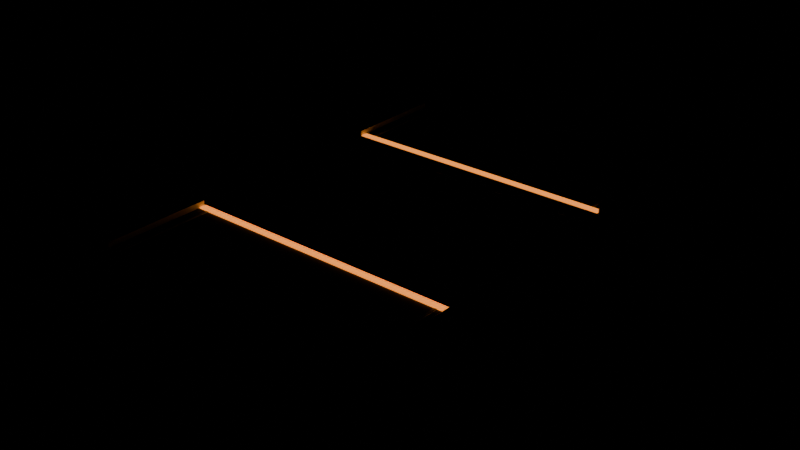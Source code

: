 # Source: Road_Gap12.blend  (saved by Blender 5.2.45; exported with 4.5.12 LTS)
import bpy
from mathutils import Matrix  # noqa: F401  (used for matrix-valued properties, if any)

bpy.ops.wm.read_factory_settings(use_empty=True)
scene = bpy.context.scene
scene.name = 'Scene'

# ---- collections
col_road_gap12 = bpy.data.collections.new('Road_Gap12'); scene.collection.children.link(col_road_gap12)

# ---- materials (node trees are filled in below, after node groups)
mat_m_road = bpy.data.materials.new('M_Road')
mat_m_road.diffuse_color = (0.055, 0.075, 0.09, 1.0)
mat_m_concrete = bpy.data.materials.new('M_Concrete')
mat_m_concrete.diffuse_color = (0.25, 0.3, 0.34, 1.0)
mat_m_white = bpy.data.materials.new('M_White')
mat_m_white.diffuse_color = (0.75, 0.82, 0.83, 1.0)
mat_m_amber = bpy.data.materials.new('M_Amber')
mat_m_amber.diffuse_color = (1.0, 0.29, 0.04, 1.0)
mat_m_trim = bpy.data.materials.new('M_Trim')
mat_m_trim.diffuse_color = (0.018, 0.029, 0.042, 1.0)

# ---- material node trees
mat_m_road.use_nodes = True; mat_m_road.node_tree.nodes.clear()
_N = mat_m_road.node_tree.nodes; _L = mat_m_road.node_tree.links
n0 = _N.new('ShaderNodeBsdfPrincipled'); n0.name = 'Principled BSDF'; n0.location = (-200, 100)
n0.inputs[0].default_value = (0.055, 0.075, 0.09, 1.0)
n0.inputs[2].default_value = 0.82
n0.inputs[10].default_value = 0.005
n1 = _N.new('ShaderNodeOutputMaterial'); n1.name = 'Material Output'; n1.location = (200, 100)
_L.new(n0.outputs[0], n1.inputs[0])
n1.is_active_output = True
mat_m_concrete.use_nodes = True; mat_m_concrete.node_tree.nodes.clear()
_N = mat_m_concrete.node_tree.nodes; _L = mat_m_concrete.node_tree.links
n0 = _N.new('ShaderNodeBsdfPrincipled'); n0.name = 'Principled BSDF'; n0.location = (-200, 100)
n0.inputs[0].default_value = (0.25, 0.3, 0.34, 1.0)
n0.inputs[1].default_value = 0.05
n0.inputs[2].default_value = 0.8
n0.inputs[10].default_value = 0.005
n1 = _N.new('ShaderNodeOutputMaterial'); n1.name = 'Material Output'; n1.location = (200, 100)
_L.new(n0.outputs[0], n1.inputs[0])
n1.is_active_output = True
mat_m_white.use_nodes = True; mat_m_white.node_tree.nodes.clear()
_N = mat_m_white.node_tree.nodes; _L = mat_m_white.node_tree.links
n0 = _N.new('ShaderNodeBsdfPrincipled'); n0.name = 'Principled BSDF'; n0.location = (-200, 100)
n0.inputs[0].default_value = (0.75, 0.82, 0.83, 1.0)
n0.inputs[2].default_value = 0.6
n0.inputs[10].default_value = 0.005
n1 = _N.new('ShaderNodeOutputMaterial'); n1.name = 'Material Output'; n1.location = (200, 100)
_L.new(n0.outputs[0], n1.inputs[0])
n1.is_active_output = True
mat_m_amber.use_nodes = True; mat_m_amber.node_tree.nodes.clear()
_N = mat_m_amber.node_tree.nodes; _L = mat_m_amber.node_tree.links
n0 = _N.new('ShaderNodeBsdfPrincipled'); n0.name = 'Principled BSDF'; n0.location = (-200, 100)
n0.inputs[0].default_value = (1.0, 0.29, 0.04, 1.0)
n0.inputs[1].default_value = 0.1
n0.inputs[2].default_value = 0.4
n0.inputs[10].default_value = 0.005
n0.inputs[27].default_value = (1.0, 0.29, 0.04, 1.0)
n0.inputs[28].default_value = 1.5
n1 = _N.new('ShaderNodeOutputMaterial'); n1.name = 'Material Output'; n1.location = (200, 100)
_L.new(n0.outputs[0], n1.inputs[0])
n1.is_active_output = True
mat_m_trim.use_nodes = True; mat_m_trim.node_tree.nodes.clear()
_N = mat_m_trim.node_tree.nodes; _L = mat_m_trim.node_tree.links
n0 = _N.new('ShaderNodeBsdfPrincipled'); n0.name = 'Principled BSDF'; n0.location = (-200, 100)
n0.inputs[0].default_value = (0.018, 0.029, 0.042, 1.0)
n0.inputs[1].default_value = 0.35
n0.inputs[2].default_value = 0.33
n0.inputs[10].default_value = 0.005
n1 = _N.new('ShaderNodeOutputMaterial'); n1.name = 'Material Output'; n1.location = (200, 100)
_L.new(n0.outputs[0], n1.inputs[0])
n1.is_active_output = True

# ---- meshes
me_cube = bpy.data.meshes.new('Cube')
me_cube.from_pydata([(-4.0, -1.5, -0.18), (-4.0, -1.5, 0.18), (-4.0, 1.5, -0.18), (-4.0, 1.5, 0.18), (4.0, -1.5, -0.18), (4.0, -1.5, 0.18), (4.0, 1.5, -0.18), (4.0, 1.5, 0.18)], [], [(0, 1, 3, 2), (2, 3, 7, 6), (6, 7, 5, 4), (4, 5, 1, 0), (2, 6, 4, 0), (7, 3, 1, 5)])
_uv = me_cube.uv_layers.new(name='UVMap')
_uv.uv.foreach_set('vector', [0.375, 0.0, 0.625, 0.0, 0.625, 0.25, 0.375, 0.25, 0.375, 0.25, 0.625, 0.25, 0.625, 0.5, 0.375, 0.5, 0.375, 0.5, 0.625, 0.5, 0.625, 0.75, 0.375, 0.75, 0.375, 0.75, 0.625, 0.75, 0.625, 1.0, 0.375, 1.0, 0.125, 0.5, 0.375, 0.5, 0.375, 0.75, 0.125, 0.75, 0.625, 0.5, 0.875, 0.5, 0.875, 0.75, 0.625, 0.75])
me_cube.materials.append(mat_m_road)
me_cube.update()
me_cube_001 = bpy.data.meshes.new('Cube.001')
me_cube_001.from_pydata([(-1.15, -1.5, -0.15), (-1.15, -1.5, 0.15), (-1.15, 1.5, -0.15), (-1.15, 1.5, 0.15), (1.15, -1.5, -0.15), (1.15, -1.5, 0.15), (1.15, 1.5, -0.15), (1.15, 1.5, 0.15)], [], [(0, 1, 3, 2), (2, 3, 7, 6), (6, 7, 5, 4), (4, 5, 1, 0), (2, 6, 4, 0), (7, 3, 1, 5)])
_uv = me_cube_001.uv_layers.new(name='UVMap')
_uv.uv.foreach_set('vector', [0.375, 0.0, 0.625, 0.0, 0.625, 0.25, 0.375, 0.25, 0.375, 0.25, 0.625, 0.25, 0.625, 0.5, 0.375, 0.5, 0.375, 0.5, 0.625, 0.5, 0.625, 0.75, 0.375, 0.75, 0.375, 0.75, 0.625, 0.75, 0.625, 1.0, 0.375, 1.0, 0.125, 0.5, 0.375, 0.5, 0.375, 0.75, 0.125, 0.75, 0.625, 0.5, 0.875, 0.5, 0.875, 0.75, 0.625, 0.75])
me_cube_001.materials.append(mat_m_concrete)
me_cube_001.update()
me_cube_002 = bpy.data.meshes.new('Cube.002')
me_cube_002.from_pydata([(-0.075, -1.5, -0.115), (-0.075, -1.5, 0.115), (-0.075, 1.5, -0.115), (-0.075, 1.5, 0.115), (0.075, -1.5, -0.115), (0.075, -1.5, 0.115), (0.075, 1.5, -0.115), (0.075, 1.5, 0.115)], [], [(0, 1, 3, 2), (2, 3, 7, 6), (6, 7, 5, 4), (4, 5, 1, 0), (2, 6, 4, 0), (7, 3, 1, 5)])
_uv = me_cube_002.uv_layers.new(name='UVMap')
_uv.uv.foreach_set('vector', [0.375, 0.0, 0.625, 0.0, 0.625, 0.25, 0.375, 0.25, 0.375, 0.25, 0.625, 0.25, 0.625, 0.5, 0.375, 0.5, 0.375, 0.5, 0.625, 0.5, 0.625, 0.75, 0.375, 0.75, 0.375, 0.75, 0.625, 0.75, 0.625, 1.0, 0.375, 1.0, 0.125, 0.5, 0.375, 0.5, 0.375, 0.75, 0.125, 0.75, 0.625, 0.5, 0.875, 0.5, 0.875, 0.75, 0.625, 0.75])
me_cube_002.materials.append(mat_m_white)
me_cube_002.update()
me_cube_003 = bpy.data.meshes.new('Cube.003')
me_cube_003.from_pydata([(-1.15, -1.5, -0.15), (-1.15, -1.5, 0.15), (-1.15, 1.5, -0.15), (-1.15, 1.5, 0.15), (1.15, -1.5, -0.15), (1.15, -1.5, 0.15), (1.15, 1.5, -0.15), (1.15, 1.5, 0.15)], [], [(0, 1, 3, 2), (2, 3, 7, 6), (6, 7, 5, 4), (4, 5, 1, 0), (2, 6, 4, 0), (7, 3, 1, 5)])
_uv = me_cube_003.uv_layers.new(name='UVMap')
_uv.uv.foreach_set('vector', [0.375, 0.0, 0.625, 0.0, 0.625, 0.25, 0.375, 0.25, 0.375, 0.25, 0.625, 0.25, 0.625, 0.5, 0.375, 0.5, 0.375, 0.5, 0.625, 0.5, 0.625, 0.75, 0.375, 0.75, 0.375, 0.75, 0.625, 0.75, 0.625, 1.0, 0.375, 1.0, 0.125, 0.5, 0.375, 0.5, 0.375, 0.75, 0.125, 0.75, 0.625, 0.5, 0.875, 0.5, 0.875, 0.75, 0.625, 0.75])
me_cube_003.materials.append(mat_m_concrete)
me_cube_003.update()
me_cube_004 = bpy.data.meshes.new('Cube.004')
me_cube_004.from_pydata([(-0.075, -1.5, -0.115), (-0.075, -1.5, 0.115), (-0.075, 1.5, -0.115), (-0.075, 1.5, 0.115), (0.075, -1.5, -0.115), (0.075, -1.5, 0.115), (0.075, 1.5, -0.115), (0.075, 1.5, 0.115)], [], [(0, 1, 3, 2), (2, 3, 7, 6), (6, 7, 5, 4), (4, 5, 1, 0), (2, 6, 4, 0), (7, 3, 1, 5)])
_uv = me_cube_004.uv_layers.new(name='UVMap')
_uv.uv.foreach_set('vector', [0.375, 0.0, 0.625, 0.0, 0.625, 0.25, 0.375, 0.25, 0.375, 0.25, 0.625, 0.25, 0.625, 0.5, 0.375, 0.5, 0.375, 0.5, 0.625, 0.5, 0.625, 0.75, 0.375, 0.75, 0.375, 0.75, 0.625, 0.75, 0.625, 1.0, 0.375, 1.0, 0.125, 0.5, 0.375, 0.5, 0.375, 0.75, 0.125, 0.75, 0.625, 0.5, 0.875, 0.5, 0.875, 0.75, 0.625, 0.75])
me_cube_004.materials.append(mat_m_white)
me_cube_004.update()
me_cube_005 = bpy.data.meshes.new('Cube.005')
me_cube_005.from_pydata([(-0.035, -1.5, -0.008), (-0.035, -1.5, 0.008), (-0.035, 1.5, -0.008), (-0.035, 1.5, 0.008), (0.035, -1.5, -0.008), (0.035, -1.5, 0.008), (0.035, 1.5, -0.008), (0.035, 1.5, 0.008)], [], [(0, 1, 3, 2), (2, 3, 7, 6), (6, 7, 5, 4), (4, 5, 1, 0), (2, 6, 4, 0), (7, 3, 1, 5)])
_uv = me_cube_005.uv_layers.new(name='UVMap')
_uv.uv.foreach_set('vector', [0.375, 0.0, 0.625, 0.0, 0.625, 0.25, 0.375, 0.25, 0.375, 0.25, 0.625, 0.25, 0.625, 0.5, 0.375, 0.5, 0.375, 0.5, 0.625, 0.5, 0.625, 0.75, 0.375, 0.75, 0.375, 0.75, 0.625, 0.75, 0.625, 1.0, 0.375, 1.0, 0.125, 0.5, 0.375, 0.5, 0.375, 0.75, 0.125, 0.75, 0.625, 0.5, 0.875, 0.5, 0.875, 0.75, 0.625, 0.75])
me_cube_005.materials.append(mat_m_white)
me_cube_005.update()
me_cube_006 = bpy.data.meshes.new('Cube.006')
me_cube_006.from_pydata([(-0.035, -1.5, -0.008), (-0.035, -1.5, 0.008), (-0.035, 1.5, -0.008), (-0.035, 1.5, 0.008), (0.035, -1.5, -0.008), (0.035, -1.5, 0.008), (0.035, 1.5, -0.008), (0.035, 1.5, 0.008)], [], [(0, 1, 3, 2), (2, 3, 7, 6), (6, 7, 5, 4), (4, 5, 1, 0), (2, 6, 4, 0), (7, 3, 1, 5)])
_uv = me_cube_006.uv_layers.new(name='UVMap')
_uv.uv.foreach_set('vector', [0.375, 0.0, 0.625, 0.0, 0.625, 0.25, 0.375, 0.25, 0.375, 0.25, 0.625, 0.25, 0.625, 0.5, 0.375, 0.5, 0.375, 0.5, 0.625, 0.5, 0.625, 0.75, 0.375, 0.75, 0.375, 0.75, 0.625, 0.75, 0.625, 1.0, 0.375, 1.0, 0.125, 0.5, 0.375, 0.5, 0.375, 0.75, 0.125, 0.75, 0.625, 0.5, 0.875, 0.5, 0.875, 0.75, 0.625, 0.75])
me_cube_006.materials.append(mat_m_white)
me_cube_006.update()
me_cube_007 = bpy.data.meshes.new('Cube.007')
me_cube_007.from_pydata([(-4.0, -1.5, -0.18), (-4.0, -1.5, 0.18), (-4.0, 1.5, -0.18), (-4.0, 1.5, 0.18), (4.0, -1.5, -0.18), (4.0, -1.5, 0.18), (4.0, 1.5, -0.18), (4.0, 1.5, 0.18)], [], [(0, 1, 3, 2), (2, 3, 7, 6), (6, 7, 5, 4), (4, 5, 1, 0), (2, 6, 4, 0), (7, 3, 1, 5)])
_uv = me_cube_007.uv_layers.new(name='UVMap')
_uv.uv.foreach_set('vector', [0.375, 0.0, 0.625, 0.0, 0.625, 0.25, 0.375, 0.25, 0.375, 0.25, 0.625, 0.25, 0.625, 0.5, 0.375, 0.5, 0.375, 0.5, 0.625, 0.5, 0.625, 0.75, 0.375, 0.75, 0.375, 0.75, 0.625, 0.75, 0.625, 1.0, 0.375, 1.0, 0.125, 0.5, 0.375, 0.5, 0.375, 0.75, 0.125, 0.75, 0.625, 0.5, 0.875, 0.5, 0.875, 0.75, 0.625, 0.75])
me_cube_007.materials.append(mat_m_road)
me_cube_007.update()
me_cube_008 = bpy.data.meshes.new('Cube.008')
me_cube_008.from_pydata([(-1.15, -1.5, -0.15), (-1.15, -1.5, 0.15), (-1.15, 1.5, -0.15), (-1.15, 1.5, 0.15), (1.15, -1.5, -0.15), (1.15, -1.5, 0.15), (1.15, 1.5, -0.15), (1.15, 1.5, 0.15)], [], [(0, 1, 3, 2), (2, 3, 7, 6), (6, 7, 5, 4), (4, 5, 1, 0), (2, 6, 4, 0), (7, 3, 1, 5)])
_uv = me_cube_008.uv_layers.new(name='UVMap')
_uv.uv.foreach_set('vector', [0.375, 0.0, 0.625, 0.0, 0.625, 0.25, 0.375, 0.25, 0.375, 0.25, 0.625, 0.25, 0.625, 0.5, 0.375, 0.5, 0.375, 0.5, 0.625, 0.5, 0.625, 0.75, 0.375, 0.75, 0.375, 0.75, 0.625, 0.75, 0.625, 1.0, 0.375, 1.0, 0.125, 0.5, 0.375, 0.5, 0.375, 0.75, 0.125, 0.75, 0.625, 0.5, 0.875, 0.5, 0.875, 0.75, 0.625, 0.75])
me_cube_008.materials.append(mat_m_concrete)
me_cube_008.update()
me_cube_009 = bpy.data.meshes.new('Cube.009')
me_cube_009.from_pydata([(-0.075, -1.5, -0.115), (-0.075, -1.5, 0.115), (-0.075, 1.5, -0.115), (-0.075, 1.5, 0.115), (0.075, -1.5, -0.115), (0.075, -1.5, 0.115), (0.075, 1.5, -0.115), (0.075, 1.5, 0.115)], [], [(0, 1, 3, 2), (2, 3, 7, 6), (6, 7, 5, 4), (4, 5, 1, 0), (2, 6, 4, 0), (7, 3, 1, 5)])
_uv = me_cube_009.uv_layers.new(name='UVMap')
_uv.uv.foreach_set('vector', [0.375, 0.0, 0.625, 0.0, 0.625, 0.25, 0.375, 0.25, 0.375, 0.25, 0.625, 0.25, 0.625, 0.5, 0.375, 0.5, 0.375, 0.5, 0.625, 0.5, 0.625, 0.75, 0.375, 0.75, 0.375, 0.75, 0.625, 0.75, 0.625, 1.0, 0.375, 1.0, 0.125, 0.5, 0.375, 0.5, 0.375, 0.75, 0.125, 0.75, 0.625, 0.5, 0.875, 0.5, 0.875, 0.75, 0.625, 0.75])
me_cube_009.materials.append(mat_m_white)
me_cube_009.update()
me_cube_010 = bpy.data.meshes.new('Cube.010')
me_cube_010.from_pydata([(-1.15, -1.5, -0.15), (-1.15, -1.5, 0.15), (-1.15, 1.5, -0.15), (-1.15, 1.5, 0.15), (1.15, -1.5, -0.15), (1.15, -1.5, 0.15), (1.15, 1.5, -0.15), (1.15, 1.5, 0.15)], [], [(0, 1, 3, 2), (2, 3, 7, 6), (6, 7, 5, 4), (4, 5, 1, 0), (2, 6, 4, 0), (7, 3, 1, 5)])
_uv = me_cube_010.uv_layers.new(name='UVMap')
_uv.uv.foreach_set('vector', [0.375, 0.0, 0.625, 0.0, 0.625, 0.25, 0.375, 0.25, 0.375, 0.25, 0.625, 0.25, 0.625, 0.5, 0.375, 0.5, 0.375, 0.5, 0.625, 0.5, 0.625, 0.75, 0.375, 0.75, 0.375, 0.75, 0.625, 0.75, 0.625, 1.0, 0.375, 1.0, 0.125, 0.5, 0.375, 0.5, 0.375, 0.75, 0.125, 0.75, 0.625, 0.5, 0.875, 0.5, 0.875, 0.75, 0.625, 0.75])
me_cube_010.materials.append(mat_m_concrete)
me_cube_010.update()
me_cube_011 = bpy.data.meshes.new('Cube.011')
me_cube_011.from_pydata([(-0.075, -1.5, -0.115), (-0.075, -1.5, 0.115), (-0.075, 1.5, -0.115), (-0.075, 1.5, 0.115), (0.075, -1.5, -0.115), (0.075, -1.5, 0.115), (0.075, 1.5, -0.115), (0.075, 1.5, 0.115)], [], [(0, 1, 3, 2), (2, 3, 7, 6), (6, 7, 5, 4), (4, 5, 1, 0), (2, 6, 4, 0), (7, 3, 1, 5)])
_uv = me_cube_011.uv_layers.new(name='UVMap')
_uv.uv.foreach_set('vector', [0.375, 0.0, 0.625, 0.0, 0.625, 0.25, 0.375, 0.25, 0.375, 0.25, 0.625, 0.25, 0.625, 0.5, 0.375, 0.5, 0.375, 0.5, 0.625, 0.5, 0.625, 0.75, 0.375, 0.75, 0.375, 0.75, 0.625, 0.75, 0.625, 1.0, 0.375, 1.0, 0.125, 0.5, 0.375, 0.5, 0.375, 0.75, 0.125, 0.75, 0.625, 0.5, 0.875, 0.5, 0.875, 0.75, 0.625, 0.75])
me_cube_011.materials.append(mat_m_white)
me_cube_011.update()
me_cube_012 = bpy.data.meshes.new('Cube.012')
me_cube_012.from_pydata([(-0.035, -1.5, -0.008), (-0.035, -1.5, 0.008), (-0.035, 1.5, -0.008), (-0.035, 1.5, 0.008), (0.035, -1.5, -0.008), (0.035, -1.5, 0.008), (0.035, 1.5, -0.008), (0.035, 1.5, 0.008)], [], [(0, 1, 3, 2), (2, 3, 7, 6), (6, 7, 5, 4), (4, 5, 1, 0), (2, 6, 4, 0), (7, 3, 1, 5)])
_uv = me_cube_012.uv_layers.new(name='UVMap')
_uv.uv.foreach_set('vector', [0.375, 0.0, 0.625, 0.0, 0.625, 0.25, 0.375, 0.25, 0.375, 0.25, 0.625, 0.25, 0.625, 0.5, 0.375, 0.5, 0.375, 0.5, 0.625, 0.5, 0.625, 0.75, 0.375, 0.75, 0.375, 0.75, 0.625, 0.75, 0.625, 1.0, 0.375, 1.0, 0.125, 0.5, 0.375, 0.5, 0.375, 0.75, 0.125, 0.75, 0.625, 0.5, 0.875, 0.5, 0.875, 0.75, 0.625, 0.75])
me_cube_012.materials.append(mat_m_white)
me_cube_012.update()
me_cube_013 = bpy.data.meshes.new('Cube.013')
me_cube_013.from_pydata([(-0.035, -1.5, -0.008), (-0.035, -1.5, 0.008), (-0.035, 1.5, -0.008), (-0.035, 1.5, 0.008), (0.035, -1.5, -0.008), (0.035, -1.5, 0.008), (0.035, 1.5, -0.008), (0.035, 1.5, 0.008)], [], [(0, 1, 3, 2), (2, 3, 7, 6), (6, 7, 5, 4), (4, 5, 1, 0), (2, 6, 4, 0), (7, 3, 1, 5)])
_uv = me_cube_013.uv_layers.new(name='UVMap')
_uv.uv.foreach_set('vector', [0.375, 0.0, 0.625, 0.0, 0.625, 0.25, 0.375, 0.25, 0.375, 0.25, 0.625, 0.25, 0.625, 0.5, 0.375, 0.5, 0.375, 0.5, 0.625, 0.5, 0.625, 0.75, 0.375, 0.75, 0.375, 0.75, 0.625, 0.75, 0.625, 1.0, 0.375, 1.0, 0.125, 0.5, 0.375, 0.5, 0.375, 0.75, 0.125, 0.75, 0.625, 0.5, 0.875, 0.5, 0.875, 0.75, 0.625, 0.75])
me_cube_013.materials.append(mat_m_white)
me_cube_013.update()
me_cube_014 = bpy.data.meshes.new('Cube.014')
me_cube_014.from_pydata([(-3.95, -0.1, -0.018), (-3.95, -0.1, 0.018), (-3.95, 0.1, -0.018), (-3.95, 0.1, 0.018), (3.95, -0.1, -0.018), (3.95, -0.1, 0.018), (3.95, 0.1, -0.018), (3.95, 0.1, 0.018)], [], [(0, 1, 3, 2), (2, 3, 7, 6), (6, 7, 5, 4), (4, 5, 1, 0), (2, 6, 4, 0), (7, 3, 1, 5)])
_uv = me_cube_014.uv_layers.new(name='UVMap')
_uv.uv.foreach_set('vector', [0.375, 0.0, 0.625, 0.0, 0.625, 0.25, 0.375, 0.25, 0.375, 0.25, 0.625, 0.25, 0.625, 0.5, 0.375, 0.5, 0.375, 0.5, 0.625, 0.5, 0.625, 0.75, 0.375, 0.75, 0.375, 0.75, 0.625, 0.75, 0.625, 1.0, 0.375, 1.0, 0.125, 0.5, 0.375, 0.5, 0.375, 0.75, 0.125, 0.75, 0.625, 0.5, 0.875, 0.5, 0.875, 0.75, 0.625, 0.75])
me_cube_014.materials.append(mat_m_amber)
me_cube_014.update()
me_cube_015 = bpy.data.meshes.new('Cube.015')
me_cube_015.from_pydata([(-0.125, -0.24, -0.375), (-0.125, -0.24, 0.375), (-0.125, 0.24, -0.375), (-0.125, 0.24, 0.375), (0.125, -0.24, -0.375), (0.125, -0.24, 0.375), (0.125, 0.24, -0.375), (0.125, 0.24, 0.375)], [], [(0, 1, 3, 2), (2, 3, 7, 6), (6, 7, 5, 4), (4, 5, 1, 0), (2, 6, 4, 0), (7, 3, 1, 5)])
_uv = me_cube_015.uv_layers.new(name='UVMap')
_uv.uv.foreach_set('vector', [0.375, 0.0, 0.625, 0.0, 0.625, 0.25, 0.375, 0.25, 0.375, 0.25, 0.625, 0.25, 0.625, 0.5, 0.375, 0.5, 0.375, 0.5, 0.625, 0.5, 0.625, 0.75, 0.375, 0.75, 0.375, 0.75, 0.625, 0.75, 0.625, 1.0, 0.375, 1.0, 0.125, 0.5, 0.375, 0.5, 0.375, 0.75, 0.125, 0.75, 0.625, 0.5, 0.875, 0.5, 0.875, 0.75, 0.625, 0.75])
me_cube_015.materials.append(mat_m_trim)
me_cube_015.update()
me_cube_016 = bpy.data.meshes.new('Cube.016')
me_cube_016.from_pydata([(-0.125, -0.24, -0.375), (-0.125, -0.24, 0.375), (-0.125, 0.24, -0.375), (-0.125, 0.24, 0.375), (0.125, -0.24, -0.375), (0.125, -0.24, 0.375), (0.125, 0.24, -0.375), (0.125, 0.24, 0.375)], [], [(0, 1, 3, 2), (2, 3, 7, 6), (6, 7, 5, 4), (4, 5, 1, 0), (2, 6, 4, 0), (7, 3, 1, 5)])
_uv = me_cube_016.uv_layers.new(name='UVMap')
_uv.uv.foreach_set('vector', [0.375, 0.0, 0.625, 0.0, 0.625, 0.25, 0.375, 0.25, 0.375, 0.25, 0.625, 0.25, 0.625, 0.5, 0.375, 0.5, 0.375, 0.5, 0.625, 0.5, 0.625, 0.75, 0.375, 0.75, 0.375, 0.75, 0.625, 0.75, 0.625, 1.0, 0.375, 1.0, 0.125, 0.5, 0.375, 0.5, 0.375, 0.75, 0.125, 0.75, 0.625, 0.5, 0.875, 0.5, 0.875, 0.75, 0.625, 0.75])
me_cube_016.materials.append(mat_m_trim)
me_cube_016.update()
me_cube_017 = bpy.data.meshes.new('Cube.017')
me_cube_017.from_pydata([(-0.125, -0.24, -0.375), (-0.125, -0.24, 0.375), (-0.125, 0.24, -0.375), (-0.125, 0.24, 0.375), (0.125, -0.24, -0.375), (0.125, -0.24, 0.375), (0.125, 0.24, -0.375), (0.125, 0.24, 0.375)], [], [(0, 1, 3, 2), (2, 3, 7, 6), (6, 7, 5, 4), (4, 5, 1, 0), (2, 6, 4, 0), (7, 3, 1, 5)])
_uv = me_cube_017.uv_layers.new(name='UVMap')
_uv.uv.foreach_set('vector', [0.375, 0.0, 0.625, 0.0, 0.625, 0.25, 0.375, 0.25, 0.375, 0.25, 0.625, 0.25, 0.625, 0.5, 0.375, 0.5, 0.375, 0.5, 0.625, 0.5, 0.625, 0.75, 0.375, 0.75, 0.375, 0.75, 0.625, 0.75, 0.625, 1.0, 0.375, 1.0, 0.125, 0.5, 0.375, 0.5, 0.375, 0.75, 0.125, 0.75, 0.625, 0.5, 0.875, 0.5, 0.875, 0.75, 0.625, 0.75])
me_cube_017.materials.append(mat_m_trim)
me_cube_017.update()
me_cube_018 = bpy.data.meshes.new('Cube.018')
me_cube_018.from_pydata([(-0.125, -0.24, -0.375), (-0.125, -0.24, 0.375), (-0.125, 0.24, -0.375), (-0.125, 0.24, 0.375), (0.125, -0.24, -0.375), (0.125, -0.24, 0.375), (0.125, 0.24, -0.375), (0.125, 0.24, 0.375)], [], [(0, 1, 3, 2), (2, 3, 7, 6), (6, 7, 5, 4), (4, 5, 1, 0), (2, 6, 4, 0), (7, 3, 1, 5)])
_uv = me_cube_018.uv_layers.new(name='UVMap')
_uv.uv.foreach_set('vector', [0.375, 0.0, 0.625, 0.0, 0.625, 0.25, 0.375, 0.25, 0.375, 0.25, 0.625, 0.25, 0.625, 0.5, 0.375, 0.5, 0.375, 0.5, 0.625, 0.5, 0.625, 0.75, 0.375, 0.75, 0.375, 0.75, 0.625, 0.75, 0.625, 1.0, 0.375, 1.0, 0.125, 0.5, 0.375, 0.5, 0.375, 0.75, 0.125, 0.75, 0.625, 0.5, 0.875, 0.5, 0.875, 0.75, 0.625, 0.75])
me_cube_018.materials.append(mat_m_trim)
me_cube_018.update()
me_cube_019 = bpy.data.meshes.new('Cube.019')
me_cube_019.from_pydata([(-3.95, -0.1, -0.018), (-3.95, -0.1, 0.018), (-3.95, 0.1, -0.018), (-3.95, 0.1, 0.018), (3.95, -0.1, -0.018), (3.95, -0.1, 0.018), (3.95, 0.1, -0.018), (3.95, 0.1, 0.018)], [], [(0, 1, 3, 2), (2, 3, 7, 6), (6, 7, 5, 4), (4, 5, 1, 0), (2, 6, 4, 0), (7, 3, 1, 5)])
_uv = me_cube_019.uv_layers.new(name='UVMap')
_uv.uv.foreach_set('vector', [0.375, 0.0, 0.625, 0.0, 0.625, 0.25, 0.375, 0.25, 0.375, 0.25, 0.625, 0.25, 0.625, 0.5, 0.375, 0.5, 0.375, 0.5, 0.625, 0.5, 0.625, 0.75, 0.375, 0.75, 0.375, 0.75, 0.625, 0.75, 0.625, 1.0, 0.375, 1.0, 0.125, 0.5, 0.375, 0.5, 0.375, 0.75, 0.125, 0.75, 0.625, 0.5, 0.875, 0.5, 0.875, 0.75, 0.625, 0.75])
me_cube_019.materials.append(mat_m_amber)
me_cube_019.update()
me_cube_020 = bpy.data.meshes.new('Cube.020')
me_cube_020.from_pydata([(-0.125, -0.24, -0.375), (-0.125, -0.24, 0.375), (-0.125, 0.24, -0.375), (-0.125, 0.24, 0.375), (0.125, -0.24, -0.375), (0.125, -0.24, 0.375), (0.125, 0.24, -0.375), (0.125, 0.24, 0.375)], [], [(0, 1, 3, 2), (2, 3, 7, 6), (6, 7, 5, 4), (4, 5, 1, 0), (2, 6, 4, 0), (7, 3, 1, 5)])
_uv = me_cube_020.uv_layers.new(name='UVMap')
_uv.uv.foreach_set('vector', [0.375, 0.0, 0.625, 0.0, 0.625, 0.25, 0.375, 0.25, 0.375, 0.25, 0.625, 0.25, 0.625, 0.5, 0.375, 0.5, 0.375, 0.5, 0.625, 0.5, 0.625, 0.75, 0.375, 0.75, 0.375, 0.75, 0.625, 0.75, 0.625, 1.0, 0.375, 1.0, 0.125, 0.5, 0.375, 0.5, 0.375, 0.75, 0.125, 0.75, 0.625, 0.5, 0.875, 0.5, 0.875, 0.75, 0.625, 0.75])
me_cube_020.materials.append(mat_m_trim)
me_cube_020.update()
me_cube_021 = bpy.data.meshes.new('Cube.021')
me_cube_021.from_pydata([(-0.125, -0.24, -0.375), (-0.125, -0.24, 0.375), (-0.125, 0.24, -0.375), (-0.125, 0.24, 0.375), (0.125, -0.24, -0.375), (0.125, -0.24, 0.375), (0.125, 0.24, -0.375), (0.125, 0.24, 0.375)], [], [(0, 1, 3, 2), (2, 3, 7, 6), (6, 7, 5, 4), (4, 5, 1, 0), (2, 6, 4, 0), (7, 3, 1, 5)])
_uv = me_cube_021.uv_layers.new(name='UVMap')
_uv.uv.foreach_set('vector', [0.375, 0.0, 0.625, 0.0, 0.625, 0.25, 0.375, 0.25, 0.375, 0.25, 0.625, 0.25, 0.625, 0.5, 0.375, 0.5, 0.375, 0.5, 0.625, 0.5, 0.625, 0.75, 0.375, 0.75, 0.375, 0.75, 0.625, 0.75, 0.625, 1.0, 0.375, 1.0, 0.125, 0.5, 0.375, 0.5, 0.375, 0.75, 0.125, 0.75, 0.625, 0.5, 0.875, 0.5, 0.875, 0.75, 0.625, 0.75])
me_cube_021.materials.append(mat_m_trim)
me_cube_021.update()
me_cube_022 = bpy.data.meshes.new('Cube.022')
me_cube_022.from_pydata([(-0.125, -0.24, -0.375), (-0.125, -0.24, 0.375), (-0.125, 0.24, -0.375), (-0.125, 0.24, 0.375), (0.125, -0.24, -0.375), (0.125, -0.24, 0.375), (0.125, 0.24, -0.375), (0.125, 0.24, 0.375)], [], [(0, 1, 3, 2), (2, 3, 7, 6), (6, 7, 5, 4), (4, 5, 1, 0), (2, 6, 4, 0), (7, 3, 1, 5)])
_uv = me_cube_022.uv_layers.new(name='UVMap')
_uv.uv.foreach_set('vector', [0.375, 0.0, 0.625, 0.0, 0.625, 0.25, 0.375, 0.25, 0.375, 0.25, 0.625, 0.25, 0.625, 0.5, 0.375, 0.5, 0.375, 0.5, 0.625, 0.5, 0.625, 0.75, 0.375, 0.75, 0.375, 0.75, 0.625, 0.75, 0.625, 1.0, 0.375, 1.0, 0.125, 0.5, 0.375, 0.5, 0.375, 0.75, 0.125, 0.75, 0.625, 0.5, 0.875, 0.5, 0.875, 0.75, 0.625, 0.75])
me_cube_022.materials.append(mat_m_trim)
me_cube_022.update()
me_cube_023 = bpy.data.meshes.new('Cube.023')
me_cube_023.from_pydata([(-0.125, -0.24, -0.375), (-0.125, -0.24, 0.375), (-0.125, 0.24, -0.375), (-0.125, 0.24, 0.375), (0.125, -0.24, -0.375), (0.125, -0.24, 0.375), (0.125, 0.24, -0.375), (0.125, 0.24, 0.375)], [], [(0, 1, 3, 2), (2, 3, 7, 6), (6, 7, 5, 4), (4, 5, 1, 0), (2, 6, 4, 0), (7, 3, 1, 5)])
_uv = me_cube_023.uv_layers.new(name='UVMap')
_uv.uv.foreach_set('vector', [0.375, 0.0, 0.625, 0.0, 0.625, 0.25, 0.375, 0.25, 0.375, 0.25, 0.625, 0.25, 0.625, 0.5, 0.375, 0.5, 0.375, 0.5, 0.625, 0.5, 0.625, 0.75, 0.375, 0.75, 0.375, 0.75, 0.625, 0.75, 0.625, 1.0, 0.375, 1.0, 0.125, 0.5, 0.375, 0.5, 0.375, 0.75, 0.125, 0.75, 0.625, 0.5, 0.875, 0.5, 0.875, 0.75, 0.625, 0.75])
me_cube_023.materials.append(mat_m_trim)
me_cube_023.update()

# ---- objects
ob_road_gap12 = bpy.data.objects.new('Road_Gap12', None)
ob_road_deck = bpy.data.objects.new('Road_Deck', me_cube)
ob_sidewalk = bpy.data.objects.new('Sidewalk', me_cube_001)
ob_curb = bpy.data.objects.new('Curb', me_cube_002)
ob_sidewalk_001 = bpy.data.objects.new('Sidewalk.001', me_cube_003)
ob_curb_001 = bpy.data.objects.new('Curb.001', me_cube_004)
ob_edge_line = bpy.data.objects.new('Edge_Line', me_cube_005)
ob_edge_line_001 = bpy.data.objects.new('Edge_Line.001', me_cube_006)
ob_road_deck_001 = bpy.data.objects.new('Road_Deck.001', me_cube_007)
ob_sidewalk_002 = bpy.data.objects.new('Sidewalk.002', me_cube_008)
ob_curb_002 = bpy.data.objects.new('Curb.002', me_cube_009)
ob_sidewalk_003 = bpy.data.objects.new('Sidewalk.003', me_cube_010)
ob_curb_003 = bpy.data.objects.new('Curb.003', me_cube_011)
ob_edge_line_002 = bpy.data.objects.new('Edge_Line.002', me_cube_012)
ob_edge_line_003 = bpy.data.objects.new('Edge_Line.003', me_cube_013)
ob_hazard_threshold = bpy.data.objects.new('Hazard_Threshold', me_cube_014)
ob_bridge_girder = bpy.data.objects.new('Bridge_Girder', me_cube_015)
ob_bridge_girder_001 = bpy.data.objects.new('Bridge_Girder.001', me_cube_016)
ob_bridge_girder_002 = bpy.data.objects.new('Bridge_Girder.002', me_cube_017)
ob_bridge_girder_003 = bpy.data.objects.new('Bridge_Girder.003', me_cube_018)
ob_hazard_threshold_001 = bpy.data.objects.new('Hazard_Threshold.001', me_cube_019)
ob_bridge_girder_004 = bpy.data.objects.new('Bridge_Girder.004', me_cube_020)
ob_bridge_girder_005 = bpy.data.objects.new('Bridge_Girder.005', me_cube_021)
ob_bridge_girder_006 = bpy.data.objects.new('Bridge_Girder.006', me_cube_022)
ob_bridge_girder_007 = bpy.data.objects.new('Bridge_Girder.007', me_cube_023)

# ---- transforms, parenting, visibility, modifiers, constraints
ob_road_gap12.location = (0.0, 0.0, 0.0)
ob_road_deck.parent = ob_road_gap12
ob_road_deck.location = (0.0, -4.5, -0.18)
_m = ob_road_deck.modifiers.new('Edge highlights', 'BEVEL')
_m.width = 0.03
_m.width_pct = 0.03
_m.segments = 3
_m = ob_road_deck.modifiers.new('Weighted surface normals', 'WEIGHTED_NORMAL')
_m.keep_sharp = True
ob_sidewalk.parent = ob_road_gap12
ob_sidewalk.location = (-5.15, -4.5, -0.03)
_m = ob_sidewalk.modifiers.new('Edge highlights', 'BEVEL')
_m.width = 0.03
_m.width_pct = 0.03
_m.segments = 3
_m = ob_sidewalk.modifiers.new('Weighted surface normals', 'WEIGHTED_NORMAL')
_m.keep_sharp = True
ob_curb.parent = ob_road_gap12
ob_curb.location = (-4.05, -4.5, 0.04)
_m = ob_curb.modifiers.new('Edge highlights', 'BEVEL')
_m.width = 0.02
_m.width_pct = 0.02
_m.segments = 3
_m = ob_curb.modifiers.new('Weighted surface normals', 'WEIGHTED_NORMAL')
_m.keep_sharp = True
ob_sidewalk_001.parent = ob_road_gap12
ob_sidewalk_001.location = (5.15, -4.5, -0.03)
_m = ob_sidewalk_001.modifiers.new('Edge highlights', 'BEVEL')
_m.width = 0.03
_m.width_pct = 0.03
_m.segments = 3
_m = ob_sidewalk_001.modifiers.new('Weighted surface normals', 'WEIGHTED_NORMAL')
_m.keep_sharp = True
ob_curb_001.parent = ob_road_gap12
ob_curb_001.location = (4.05, -4.5, 0.04)
_m = ob_curb_001.modifiers.new('Edge highlights', 'BEVEL')
_m.width = 0.02
_m.width_pct = 0.02
_m.segments = 3
_m = ob_curb_001.modifiers.new('Weighted surface normals', 'WEIGHTED_NORMAL')
_m.keep_sharp = True
ob_edge_line.parent = ob_road_gap12
ob_edge_line.location = (-3.66, -4.5, 0.008)
ob_edge_line_001.parent = ob_road_gap12
ob_edge_line_001.location = (3.66, -4.5, 0.008)
ob_road_deck_001.parent = ob_road_gap12
ob_road_deck_001.location = (0.0, 4.5, -0.18)
_m = ob_road_deck_001.modifiers.new('Edge highlights', 'BEVEL')
_m.width = 0.03
_m.width_pct = 0.03
_m.segments = 3
_m = ob_road_deck_001.modifiers.new('Weighted surface normals', 'WEIGHTED_NORMAL')
_m.keep_sharp = True
ob_sidewalk_002.parent = ob_road_gap12
ob_sidewalk_002.location = (-5.15, 4.5, -0.03)
_m = ob_sidewalk_002.modifiers.new('Edge highlights', 'BEVEL')
_m.width = 0.03
_m.width_pct = 0.03
_m.segments = 3
_m = ob_sidewalk_002.modifiers.new('Weighted surface normals', 'WEIGHTED_NORMAL')
_m.keep_sharp = True
ob_curb_002.parent = ob_road_gap12
ob_curb_002.location = (-4.05, 4.5, 0.04)
_m = ob_curb_002.modifiers.new('Edge highlights', 'BEVEL')
_m.width = 0.02
_m.width_pct = 0.02
_m.segments = 3
_m = ob_curb_002.modifiers.new('Weighted surface normals', 'WEIGHTED_NORMAL')
_m.keep_sharp = True
ob_sidewalk_003.parent = ob_road_gap12
ob_sidewalk_003.location = (5.15, 4.5, -0.03)
_m = ob_sidewalk_003.modifiers.new('Edge highlights', 'BEVEL')
_m.width = 0.03
_m.width_pct = 0.03
_m.segments = 3
_m = ob_sidewalk_003.modifiers.new('Weighted surface normals', 'WEIGHTED_NORMAL')
_m.keep_sharp = True
ob_curb_003.parent = ob_road_gap12
ob_curb_003.location = (4.05, 4.5, 0.04)
_m = ob_curb_003.modifiers.new('Edge highlights', 'BEVEL')
_m.width = 0.02
_m.width_pct = 0.02
_m.segments = 3
_m = ob_curb_003.modifiers.new('Weighted surface normals', 'WEIGHTED_NORMAL')
_m.keep_sharp = True
ob_edge_line_002.parent = ob_road_gap12
ob_edge_line_002.location = (-3.66, 4.5, 0.008)
ob_edge_line_003.parent = ob_road_gap12
ob_edge_line_003.location = (3.66, 4.5, 0.008)
ob_hazard_threshold.parent = ob_road_gap12
ob_hazard_threshold.location = (0.0, -3.1, 0.018)
_m = ob_hazard_threshold.modifiers.new('Edge highlights', 'BEVEL')
_m.width = 0.008
_m.width_pct = 0.008
_m.segments = 3
_m = ob_hazard_threshold.modifiers.new('Weighted surface normals', 'WEIGHTED_NORMAL')
_m.keep_sharp = True
ob_bridge_girder.parent = ob_road_gap12
ob_bridge_girder.location = (-3.0, -3.1, -0.65)
_m = ob_bridge_girder.modifiers.new('Edge highlights', 'BEVEL')
_m.width = 0.02
_m.width_pct = 0.02
_m.segments = 3
_m = ob_bridge_girder.modifiers.new('Weighted surface normals', 'WEIGHTED_NORMAL')
_m.keep_sharp = True
ob_bridge_girder_001.parent = ob_road_gap12
ob_bridge_girder_001.location = (-1.0, -3.1, -0.65)
_m = ob_bridge_girder_001.modifiers.new('Edge highlights', 'BEVEL')
_m.width = 0.02
_m.width_pct = 0.02
_m.segments = 3
_m = ob_bridge_girder_001.modifiers.new('Weighted surface normals', 'WEIGHTED_NORMAL')
_m.keep_sharp = True
ob_bridge_girder_002.parent = ob_road_gap12
ob_bridge_girder_002.location = (1.0, -3.1, -0.65)
_m = ob_bridge_girder_002.modifiers.new('Edge highlights', 'BEVEL')
_m.width = 0.02
_m.width_pct = 0.02
_m.segments = 3
_m = ob_bridge_girder_002.modifiers.new('Weighted surface normals', 'WEIGHTED_NORMAL')
_m.keep_sharp = True
ob_bridge_girder_003.parent = ob_road_gap12
ob_bridge_girder_003.location = (3.0, -3.1, -0.65)
_m = ob_bridge_girder_003.modifiers.new('Edge highlights', 'BEVEL')
_m.width = 0.02
_m.width_pct = 0.02
_m.segments = 3
_m = ob_bridge_girder_003.modifiers.new('Weighted surface normals', 'WEIGHTED_NORMAL')
_m.keep_sharp = True
ob_hazard_threshold_001.parent = ob_road_gap12
ob_hazard_threshold_001.location = (0.0, 3.1, 0.018)
_m = ob_hazard_threshold_001.modifiers.new('Edge highlights', 'BEVEL')
_m.width = 0.008
_m.width_pct = 0.008
_m.segments = 3
_m = ob_hazard_threshold_001.modifiers.new('Weighted surface normals', 'WEIGHTED_NORMAL')
_m.keep_sharp = True
ob_bridge_girder_004.parent = ob_road_gap12
ob_bridge_girder_004.location = (-3.0, 3.1, -0.65)
_m = ob_bridge_girder_004.modifiers.new('Edge highlights', 'BEVEL')
_m.width = 0.02
_m.width_pct = 0.02
_m.segments = 3
_m = ob_bridge_girder_004.modifiers.new('Weighted surface normals', 'WEIGHTED_NORMAL')
_m.keep_sharp = True
ob_bridge_girder_005.parent = ob_road_gap12
ob_bridge_girder_005.location = (-1.0, 3.1, -0.65)
_m = ob_bridge_girder_005.modifiers.new('Edge highlights', 'BEVEL')
_m.width = 0.02
_m.width_pct = 0.02
_m.segments = 3
_m = ob_bridge_girder_005.modifiers.new('Weighted surface normals', 'WEIGHTED_NORMAL')
_m.keep_sharp = True
ob_bridge_girder_006.parent = ob_road_gap12
ob_bridge_girder_006.location = (1.0, 3.1, -0.65)
_m = ob_bridge_girder_006.modifiers.new('Edge highlights', 'BEVEL')
_m.width = 0.02
_m.width_pct = 0.02
_m.segments = 3
_m = ob_bridge_girder_006.modifiers.new('Weighted surface normals', 'WEIGHTED_NORMAL')
_m.keep_sharp = True
ob_bridge_girder_007.parent = ob_road_gap12
ob_bridge_girder_007.location = (3.0, 3.1, -0.65)
_m = ob_bridge_girder_007.modifiers.new('Edge highlights', 'BEVEL')
_m.width = 0.02
_m.width_pct = 0.02
_m.segments = 3
_m = ob_bridge_girder_007.modifiers.new('Weighted surface normals', 'WEIGHTED_NORMAL')
_m.keep_sharp = True

# ---- collection membership
col_road_gap12.objects.link(ob_road_gap12)
col_road_gap12.objects.link(ob_road_deck)
col_road_gap12.objects.link(ob_sidewalk)
col_road_gap12.objects.link(ob_curb)
col_road_gap12.objects.link(ob_sidewalk_001)
col_road_gap12.objects.link(ob_curb_001)
col_road_gap12.objects.link(ob_edge_line)
col_road_gap12.objects.link(ob_edge_line_001)
col_road_gap12.objects.link(ob_road_deck_001)
col_road_gap12.objects.link(ob_sidewalk_002)
col_road_gap12.objects.link(ob_curb_002)
col_road_gap12.objects.link(ob_sidewalk_003)
col_road_gap12.objects.link(ob_curb_003)
col_road_gap12.objects.link(ob_edge_line_002)
col_road_gap12.objects.link(ob_edge_line_003)
col_road_gap12.objects.link(ob_hazard_threshold)
col_road_gap12.objects.link(ob_bridge_girder)
col_road_gap12.objects.link(ob_bridge_girder_001)
col_road_gap12.objects.link(ob_bridge_girder_002)
col_road_gap12.objects.link(ob_bridge_girder_003)
col_road_gap12.objects.link(ob_hazard_threshold_001)
col_road_gap12.objects.link(ob_bridge_girder_004)
col_road_gap12.objects.link(ob_bridge_girder_005)
col_road_gap12.objects.link(ob_bridge_girder_006)
col_road_gap12.objects.link(ob_bridge_girder_007)

# ---- scene / render settings (as saved in the file)
scene.frame_start = 1; scene.frame_end = 250; scene.frame_set(1)
scene.render.engine = 'BLENDER_EEVEE_NEXT'
scene.render.fps = 30
scene.render.bake_bias = 0.0
scene.render.bake_samples = 0
scene.render.compositor_device = 'GPU'
scene.eevee.use_volume_custom_range = False
scene.eevee.fast_gi_thickness_near = 0.1
scene.eevee.fast_gi_thickness_far = 0.0
scene.eevee.ray_tracing_options.screen_trace_thickness = 0.1
bpy.context.view_layer.update()

# ---- added for rendering (the .blend has no active camera): camera
cam_auto = bpy.data.cameras.new('AutoCamera')
cam_auto.lens = 50.0
cam_auto.sensor_width = 36.0
cam_auto.clip_end = 1000.0
ob_auto_camera = bpy.data.objects.new('AutoCamera', cam_auto)
scene.collection.objects.link(ob_auto_camera)
ob_auto_camera.location = (16.1359, -19.3631, 12.4737)
ob_auto_camera.rotation_euler = (1.09748, -7.21219e-08, 0.694738)
scene.camera = ob_auto_camera
bpy.context.view_layer.update()
